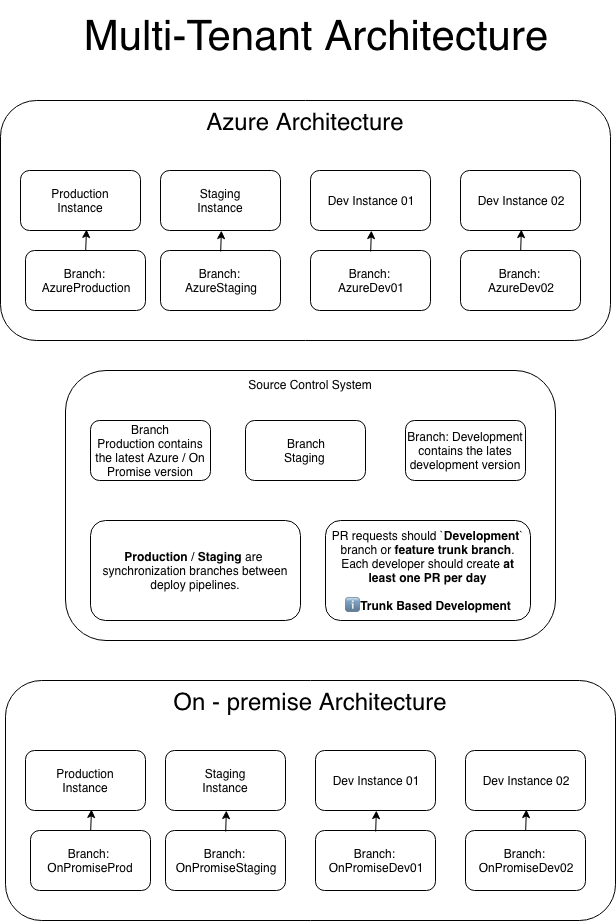

The diagram above was exported from draw.io. Its source (the exported page's mxGraphModel, read from the mxfile embedded in the PNG):
<mxGraphModel dx="908" dy="1788" grid="1" gridSize="10" guides="1" tooltips="1" connect="1" arrows="1" fold="1" page="1" pageScale="1" pageWidth="827" pageHeight="1169" math="0" shadow="0">
  <root>
    <mxCell id="0" />
    <mxCell id="1" parent="0" />
    <mxCell id="Cgt9Oc4RgbevFo6AOe7t-1" value="&lt;font style=&quot;font-size: 24px&quot;&gt;Azure Architecture&lt;br&gt;&lt;br&gt;&lt;/font&gt;&lt;br&gt;" style="rounded=1;whiteSpace=wrap;html=1;verticalAlign=top;" parent="1" vertex="1">
      <mxGeometry x="95" y="60" width="610" height="240" as="geometry" />
    </mxCell>
    <mxCell id="Cgt9Oc4RgbevFo6AOe7t-2" value="Production&lt;br&gt;Instance&lt;br&gt;" style="rounded=1;whiteSpace=wrap;html=1;" parent="1" vertex="1">
      <mxGeometry x="115" y="130" width="120" height="60" as="geometry" />
    </mxCell>
    <mxCell id="Cgt9Oc4RgbevFo6AOe7t-3" value="Staging&lt;br&gt;Instance&lt;br&gt;" style="rounded=1;whiteSpace=wrap;html=1;" parent="1" vertex="1">
      <mxGeometry x="255" y="130" width="120" height="60" as="geometry" />
    </mxCell>
    <mxCell id="Cgt9Oc4RgbevFo6AOe7t-4" value="Dev Instance 01&lt;br&gt;" style="rounded=1;whiteSpace=wrap;html=1;" parent="1" vertex="1">
      <mxGeometry x="405" y="130" width="120" height="60" as="geometry" />
    </mxCell>
    <mxCell id="Cgt9Oc4RgbevFo6AOe7t-5" value="Dev Instance 02&lt;br&gt;" style="rounded=1;whiteSpace=wrap;html=1;" parent="1" vertex="1">
      <mxGeometry x="555" y="130" width="120" height="60" as="geometry" />
    </mxCell>
    <mxCell id="Cgt9Oc4RgbevFo6AOe7t-6" value="Branch:&amp;nbsp;&lt;br&gt;AzureProduction&lt;br&gt;" style="rounded=1;whiteSpace=wrap;html=1;" parent="1" vertex="1">
      <mxGeometry x="120" y="210" width="120" height="60" as="geometry" />
    </mxCell>
    <mxCell id="Cgt9Oc4RgbevFo6AOe7t-7" value="Branch:&amp;nbsp;&lt;br&gt;AzureStaging&lt;br&gt;" style="rounded=1;whiteSpace=wrap;html=1;" parent="1" vertex="1">
      <mxGeometry x="255" y="210" width="120" height="60" as="geometry" />
    </mxCell>
    <mxCell id="Cgt9Oc4RgbevFo6AOe7t-8" value="Branch:&amp;nbsp;&lt;br&gt;AzureDev01&lt;br&gt;" style="rounded=1;whiteSpace=wrap;html=1;" parent="1" vertex="1">
      <mxGeometry x="405" y="210" width="120" height="60" as="geometry" />
    </mxCell>
    <mxCell id="Cgt9Oc4RgbevFo6AOe7t-9" value="Branch:&amp;nbsp;&lt;br&gt;AzureDev02&lt;br&gt;" style="rounded=1;whiteSpace=wrap;html=1;" parent="1" vertex="1">
      <mxGeometry x="555" y="210" width="120" height="60" as="geometry" />
    </mxCell>
    <mxCell id="Cgt9Oc4RgbevFo6AOe7t-16" value="" style="endArrow=classic;html=1;entryX=0.549;entryY=0.985;entryDx=0;entryDy=0;entryPerimeter=0;" parent="1" target="Cgt9Oc4RgbevFo6AOe7t-2" edge="1">
      <mxGeometry width="50" height="50" relative="1" as="geometry">
        <mxPoint x="180.20000000000005" y="210" as="sourcePoint" />
        <mxPoint x="178" y="190" as="targetPoint" />
      </mxGeometry>
    </mxCell>
    <mxCell id="Cgt9Oc4RgbevFo6AOe7t-17" value="" style="endArrow=classic;html=1;entryX=0.549;entryY=0.985;entryDx=0;entryDy=0;entryPerimeter=0;" parent="1" edge="1">
      <mxGeometry width="50" height="50" relative="1" as="geometry">
        <mxPoint x="315.20000000000005" y="211" as="sourcePoint" />
        <mxPoint x="315.8571428571428" y="190.09523809523807" as="targetPoint" />
      </mxGeometry>
    </mxCell>
    <mxCell id="Cgt9Oc4RgbevFo6AOe7t-18" value="" style="endArrow=classic;html=1;entryX=0.549;entryY=0.985;entryDx=0;entryDy=0;entryPerimeter=0;" parent="1" edge="1">
      <mxGeometry width="50" height="50" relative="1" as="geometry">
        <mxPoint x="465.20000000000005" y="211" as="sourcePoint" />
        <mxPoint x="465.8571428571428" y="190.09523809523802" as="targetPoint" />
      </mxGeometry>
    </mxCell>
    <mxCell id="Cgt9Oc4RgbevFo6AOe7t-19" value="" style="endArrow=classic;html=1;entryX=0.549;entryY=0.985;entryDx=0;entryDy=0;entryPerimeter=0;" parent="1" edge="1">
      <mxGeometry width="50" height="50" relative="1" as="geometry">
        <mxPoint x="615.2" y="210" as="sourcePoint" />
        <mxPoint x="615.8571428571428" y="189.09523809523802" as="targetPoint" />
      </mxGeometry>
    </mxCell>
    <mxCell id="Cgt9Oc4RgbevFo6AOe7t-20" value="&lt;font style=&quot;font-size: 24px&quot;&gt;On - premise Architecture&lt;br&gt;&lt;br&gt;&lt;/font&gt;&lt;br&gt;" style="rounded=1;whiteSpace=wrap;html=1;verticalAlign=top;" parent="1" vertex="1">
      <mxGeometry x="100" y="640" width="610" height="240" as="geometry" />
    </mxCell>
    <mxCell id="Cgt9Oc4RgbevFo6AOe7t-21" value="Production&lt;br&gt;Instance&lt;br&gt;" style="rounded=1;whiteSpace=wrap;html=1;" parent="1" vertex="1">
      <mxGeometry x="120" y="710" width="120" height="60" as="geometry" />
    </mxCell>
    <mxCell id="Cgt9Oc4RgbevFo6AOe7t-22" value="Staging&lt;br&gt;Instance&lt;br&gt;" style="rounded=1;whiteSpace=wrap;html=1;" parent="1" vertex="1">
      <mxGeometry x="260" y="710" width="120" height="60" as="geometry" />
    </mxCell>
    <mxCell id="Cgt9Oc4RgbevFo6AOe7t-23" value="Dev Instance 01&lt;br&gt;" style="rounded=1;whiteSpace=wrap;html=1;" parent="1" vertex="1">
      <mxGeometry x="410" y="710" width="120" height="60" as="geometry" />
    </mxCell>
    <mxCell id="Cgt9Oc4RgbevFo6AOe7t-24" value="Dev Instance 02&lt;br&gt;" style="rounded=1;whiteSpace=wrap;html=1;" parent="1" vertex="1">
      <mxGeometry x="560" y="710" width="120" height="60" as="geometry" />
    </mxCell>
    <mxCell id="Cgt9Oc4RgbevFo6AOe7t-25" value="Branch:&amp;nbsp;&lt;br&gt;OnPromiseProd&lt;br&gt;" style="rounded=1;whiteSpace=wrap;html=1;" parent="1" vertex="1">
      <mxGeometry x="125" y="790" width="120" height="60" as="geometry" />
    </mxCell>
    <mxCell id="Cgt9Oc4RgbevFo6AOe7t-26" value="Branch:&amp;nbsp;&lt;br&gt;OnPromiseStaging&lt;br&gt;" style="rounded=1;whiteSpace=wrap;html=1;" parent="1" vertex="1">
      <mxGeometry x="260" y="790" width="120" height="60" as="geometry" />
    </mxCell>
    <mxCell id="Cgt9Oc4RgbevFo6AOe7t-27" value="Branch:&amp;nbsp;&lt;br&gt;OnPromiseDev01&lt;br&gt;" style="rounded=1;whiteSpace=wrap;html=1;" parent="1" vertex="1">
      <mxGeometry x="410" y="790" width="120" height="60" as="geometry" />
    </mxCell>
    <mxCell id="Cgt9Oc4RgbevFo6AOe7t-28" value="Branch:&amp;nbsp;&lt;br&gt;OnPromiseDev02&lt;br&gt;" style="rounded=1;whiteSpace=wrap;html=1;" parent="1" vertex="1">
      <mxGeometry x="560" y="790" width="120" height="60" as="geometry" />
    </mxCell>
    <mxCell id="Cgt9Oc4RgbevFo6AOe7t-29" value="" style="endArrow=classic;html=1;entryX=0.549;entryY=0.985;entryDx=0;entryDy=0;entryPerimeter=0;" parent="1" target="Cgt9Oc4RgbevFo6AOe7t-21" edge="1">
      <mxGeometry width="50" height="50" relative="1" as="geometry">
        <mxPoint x="185.20000000000005" y="790" as="sourcePoint" />
        <mxPoint x="183" y="770" as="targetPoint" />
      </mxGeometry>
    </mxCell>
    <mxCell id="Cgt9Oc4RgbevFo6AOe7t-30" value="" style="endArrow=classic;html=1;entryX=0.549;entryY=0.985;entryDx=0;entryDy=0;entryPerimeter=0;" parent="1" edge="1">
      <mxGeometry width="50" height="50" relative="1" as="geometry">
        <mxPoint x="320.20000000000005" y="791" as="sourcePoint" />
        <mxPoint x="320.85714285714266" y="770.0952380952381" as="targetPoint" />
      </mxGeometry>
    </mxCell>
    <mxCell id="Cgt9Oc4RgbevFo6AOe7t-31" value="" style="endArrow=classic;html=1;entryX=0.549;entryY=0.985;entryDx=0;entryDy=0;entryPerimeter=0;" parent="1" edge="1">
      <mxGeometry width="50" height="50" relative="1" as="geometry">
        <mxPoint x="470.20000000000005" y="791" as="sourcePoint" />
        <mxPoint x="470.85714285714266" y="770.0952380952381" as="targetPoint" />
      </mxGeometry>
    </mxCell>
    <mxCell id="Cgt9Oc4RgbevFo6AOe7t-32" value="" style="endArrow=classic;html=1;entryX=0.549;entryY=0.985;entryDx=0;entryDy=0;entryPerimeter=0;" parent="1" edge="1">
      <mxGeometry width="50" height="50" relative="1" as="geometry">
        <mxPoint x="620.2" y="790" as="sourcePoint" />
        <mxPoint x="620.8571428571427" y="769.0952380952381" as="targetPoint" />
      </mxGeometry>
    </mxCell>
    <mxCell id="Cgt9Oc4RgbevFo6AOe7t-33" value="Source Control System" style="rounded=1;whiteSpace=wrap;html=1;verticalAlign=top;" parent="1" vertex="1">
      <mxGeometry x="160" y="330" width="490" height="270" as="geometry" />
    </mxCell>
    <mxCell id="Cgt9Oc4RgbevFo6AOe7t-34" value="Branch&lt;br&gt;Production contains the latest Azure / On Promise version" style="rounded=1;whiteSpace=wrap;html=1;" parent="1" vertex="1">
      <mxGeometry x="185" y="380" width="120" height="60" as="geometry" />
    </mxCell>
    <mxCell id="Cgt9Oc4RgbevFo6AOe7t-35" value="Branch&lt;br&gt;Staging&amp;nbsp;" style="rounded=1;whiteSpace=wrap;html=1;" parent="1" vertex="1">
      <mxGeometry x="340" y="380" width="120" height="60" as="geometry" />
    </mxCell>
    <mxCell id="Cgt9Oc4RgbevFo6AOe7t-36" value="Branch: Development contains the lates development version&lt;br&gt;" style="rounded=1;whiteSpace=wrap;html=1;" parent="1" vertex="1">
      <mxGeometry x="500" y="380" width="120" height="60" as="geometry" />
    </mxCell>
    <mxCell id="Cgt9Oc4RgbevFo6AOe7t-40" value="PR requests should `&lt;b&gt;Development&lt;/b&gt;` branch or &lt;b&gt;feature trunk branch&lt;/b&gt;. Each developer should create &lt;b&gt;at least one PR per day&lt;br&gt;&lt;br&gt;ℹTrunk Based Development&lt;br&gt;&lt;/b&gt;" style="rounded=1;whiteSpace=wrap;html=1;" parent="1" vertex="1">
      <mxGeometry x="420" y="480" width="205" height="100" as="geometry" />
    </mxCell>
    <mxCell id="Cgt9Oc4RgbevFo6AOe7t-41" value="&lt;b&gt;Production &lt;/b&gt;/&amp;nbsp;&lt;b&gt;Staging&lt;/b&gt;&amp;nbsp;are&amp;nbsp;&lt;br&gt;synchronization branches between deploy pipelines.&lt;br&gt;" style="rounded=1;whiteSpace=wrap;html=1;" parent="1" vertex="1">
      <mxGeometry x="185" y="480" width="210" height="100" as="geometry" />
    </mxCell>
    <mxCell id="Cgt9Oc4RgbevFo6AOe7t-44" value="Multi&lt;span&gt;-&lt;/span&gt;Tenant&amp;nbsp;&lt;span&gt;Architecture&lt;/span&gt;" style="text;html=1;strokeColor=none;fillColor=none;align=center;verticalAlign=middle;whiteSpace=wrap;rounded=0;fontSize=42;" parent="1" vertex="1">
      <mxGeometry x="192.5" y="-40" width="435" height="70" as="geometry" />
    </mxCell>
  </root>
</mxGraphModel>